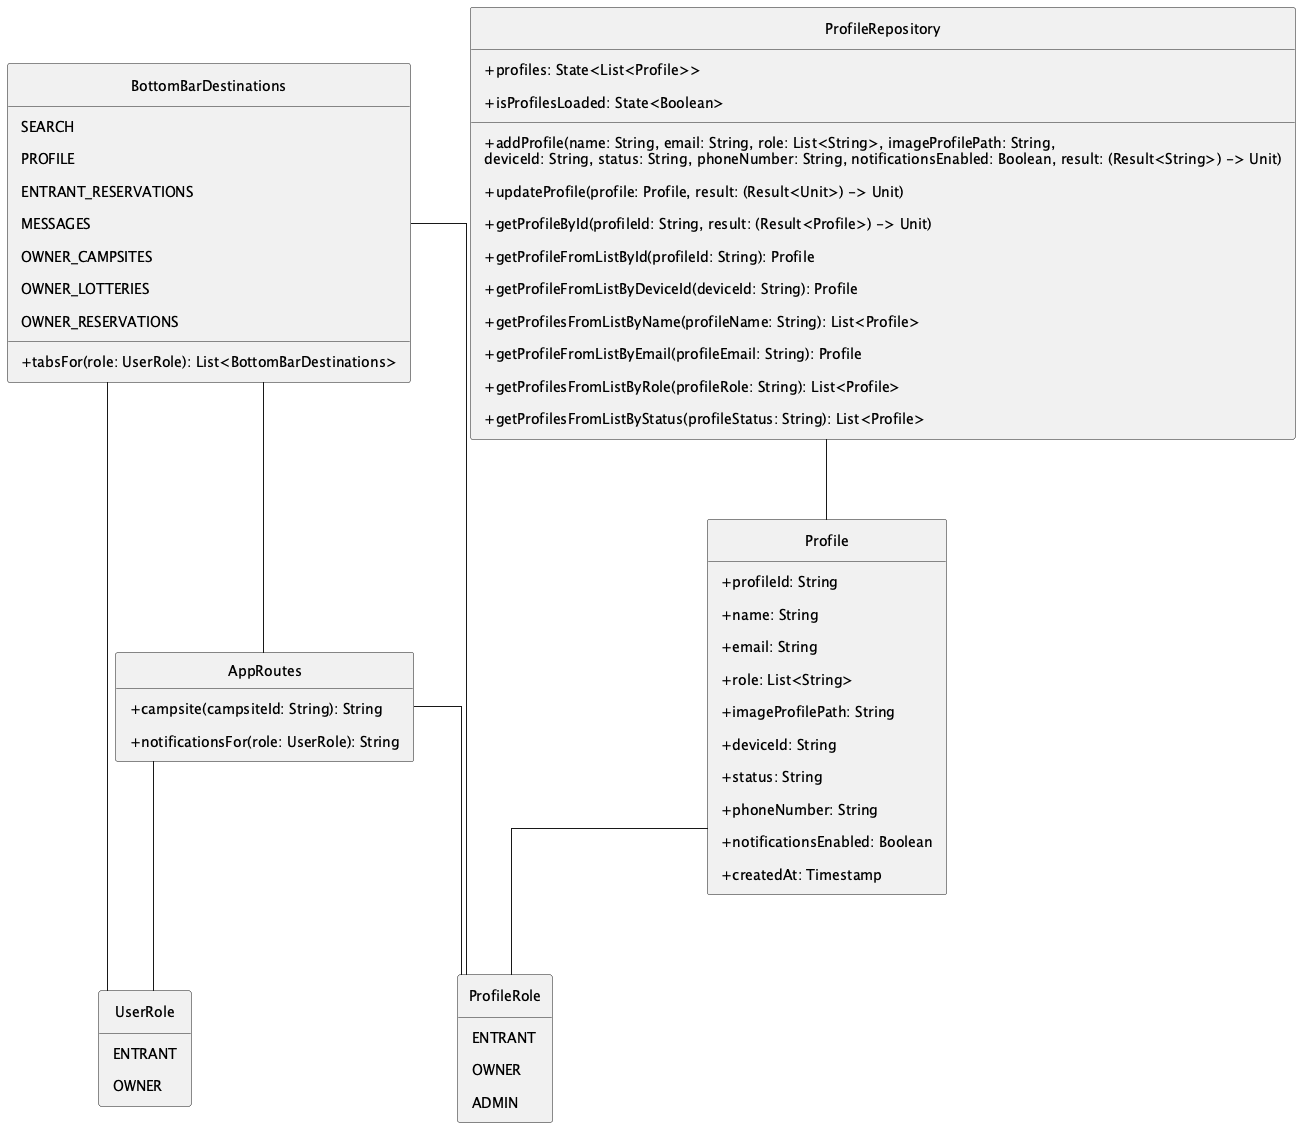

The diagram above was rendered by PlantUML. Its source (embedded in the PNG):
@startuml navigation
!include ../style.puml

!include_once ../features/navigation/AppRoutes.puml
!include_once ../features/navigation/BottomBarDestinations.puml

!include_once ../database/models/Profile.puml
!include_once ../database/enums/ProfileRole.puml
!include_once ../database/repositories/ProfileRepository.puml

Profile -- ProfileRole
ProfileRepository -- Profile

AppRoutes -- UserRole
AppRoutes -- ProfileRole
BottomBarDestinations -- UserRole
BottomBarDestinations -- ProfileRole
BottomBarDestinations -- AppRoutes

@enduml